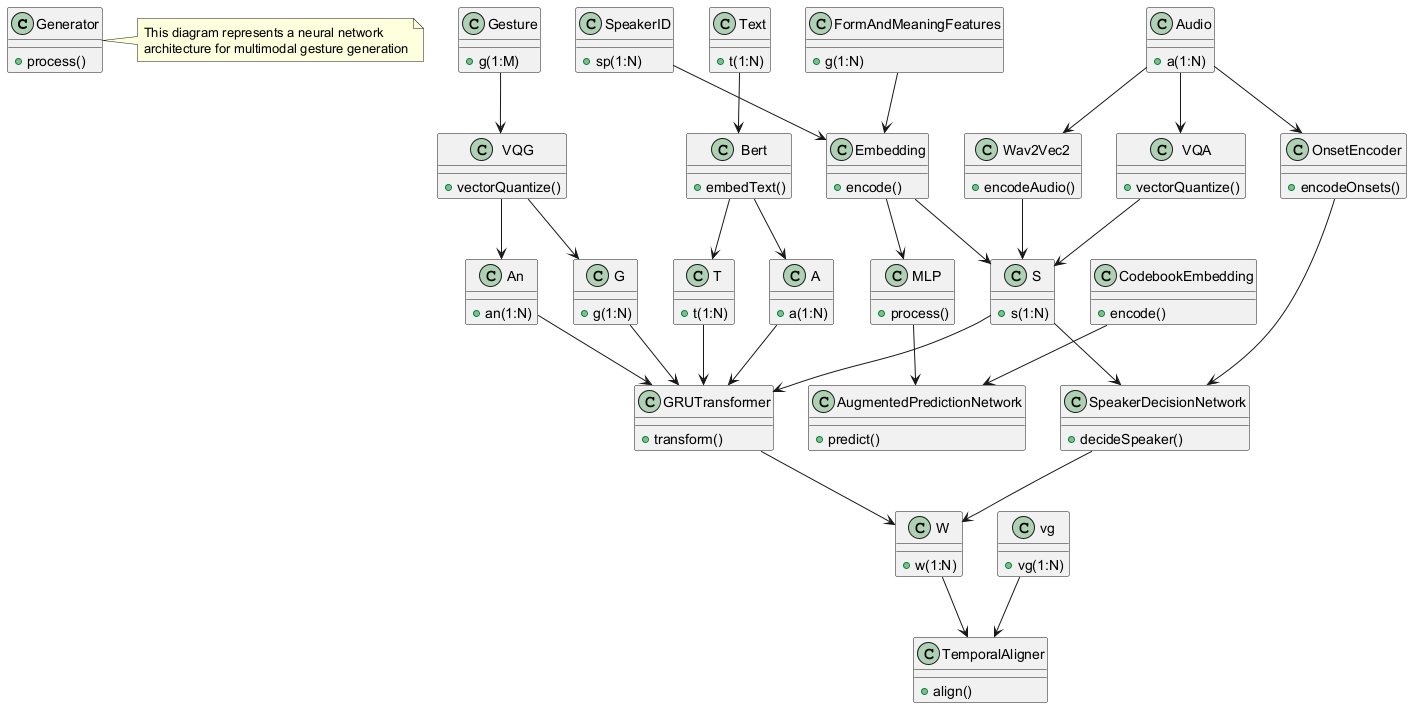

The diagram above was rendered by PlantUML. Its source (embedded in the PNG):
@startuml
class Generator {
  +process()
}

class FormAndMeaningFeatures {
  +g(1:N)
}

class Embedding {
  +encode()
}

class MLP {
  +process()
}

class CodebookEmbedding {
  +encode()
}

class AugmentedPredictionNetwork {
  +predict()
}

class Gesture {
  +g(1:M)
}

class VQG {
  +vectorQuantize()
}

class Text {
  +t(1:N)
}

class Bert {
  +embedText()
}

class Audio {
  +a(1:N)
}

class Wav2Vec2 {
  +encodeAudio()
}

class VQA {
  +vectorQuantize()
}

class OnsetEncoder {
  +encodeOnsets()
}

class SpeakerID {
  +sp(1:N)
}

class An {
  +an(1:N)
}

class G {
  +g(1:N)
}

class T {
  +t(1:N)
}

class A {
  +a(1:N)
}

class S {
  +s(1:N)
}

class GRUTransformer {
  +transform()
}

class SpeakerDecisionNetwork {
  +decideSpeaker()
}

class W {
  +w(1:N)
}

class TemporalAligner {
  +align()
}

class vg {
  +vg(1:N)
}

FormAndMeaningFeatures --> Embedding
Embedding --> MLP
MLP --> AugmentedPredictionNetwork
CodebookEmbedding --> AugmentedPredictionNetwork

Gesture --> VQG
VQG --> G
VQG --> An

Text --> Bert
Bert --> T
Bert --> A

Audio --> Wav2Vec2
Audio --> VQA
Audio --> OnsetEncoder
Wav2Vec2 --> S
VQA --> S
OnsetEncoder --> SpeakerDecisionNetwork

SpeakerID --> Embedding
Embedding --> S

An --> GRUTransformer
G --> GRUTransformer
T --> GRUTransformer
A --> GRUTransformer
S --> GRUTransformer
S --> SpeakerDecisionNetwork

GRUTransformer --> W
SpeakerDecisionNetwork --> W

W --> TemporalAligner
vg --> TemporalAligner

note right of Generator
  This diagram represents a neural network
  architecture for multimodal gesture generation
end note
@enduml